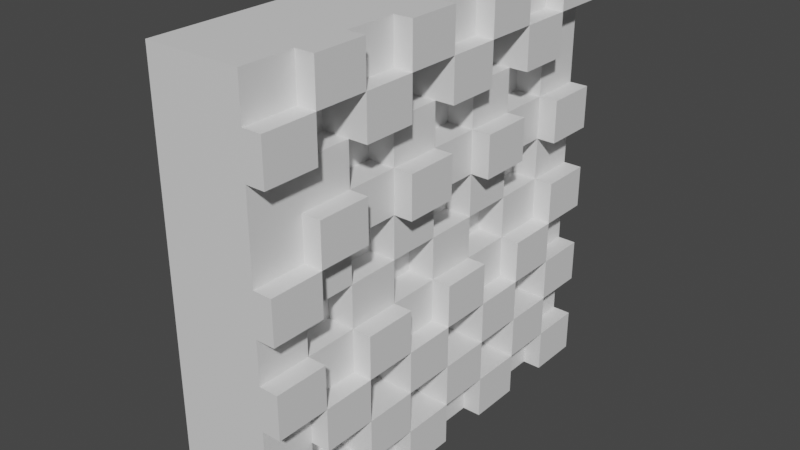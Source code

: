 # Source: untitled.blend  (saved by Blender 3.5.10; exported with 4.5.12 LTS)
import bpy
from mathutils import Matrix  # noqa: F401  (used for matrix-valued properties, if any)

bpy.ops.wm.read_factory_settings(use_empty=True)
scene = bpy.context.scene
scene.name = 'Scene'

# ---- collections
col_collection = bpy.data.collections.new('Collection'); scene.collection.children.link(col_collection)

# ---- materials (node trees are filled in below, after node groups)
mat_material = bpy.data.materials.new('Material')
mat_material.alpha_threshold = 0.0
mat_material.use_transparent_shadow = False
mat_material.roughness = 0.5
mat_material.line_color = (0.0, 0.0, 0.0, 1.0)

# ---- material node trees
mat_material.use_nodes = True; mat_material.node_tree.nodes.clear()
_N = mat_material.node_tree.nodes; _L = mat_material.node_tree.links
n0 = _N.new('ShaderNodeOutputMaterial'); n0.name = 'Material Output'; n0.location = (300, 300)
n1 = _N.new('ShaderNodeBsdfPrincipled'); n1.name = 'Principled BSDF'; n1.location = (10, 300)
n1.distribution = 'GGX'
n1.subsurface_method = 'RANDOM_WALK_SKIN'
n1.inputs[3].default_value = 1.45
n1.inputs[27].default_value = (0.0, 0.0, 0.0, 1.0)
n1.inputs[28].default_value = 1.0
_L.new(n1.outputs[0], n0.inputs[0])
n0.is_active_output = True

# ---- world
world_world = bpy.data.worlds.new('World'); scene.world = world_world
world_world.use_nodes = True; world_world.node_tree.nodes.clear()
_N = world_world.node_tree.nodes; _L = world_world.node_tree.links
n0 = _N.new('ShaderNodeOutputWorld'); n0.name = 'World Output'; n0.location = (300, 300)
n1 = _N.new('ShaderNodeBackground'); n1.name = 'Background'; n1.location = (10, 300)
n1.inputs[0].default_value = (0.05088, 0.05088, 0.05088, 1.0)
_L.new(n1.outputs[0], n0.inputs[0])
n0.is_active_output = True
world_world.color = (0.05088, 0.05088, 0.05088)
world_world.use_sun_shadow = False
world_world.sun_shadow_jitter_overblur = 0.0

# ---- meshes
me_cube = bpy.data.meshes.new('Cube')
me_cube.from_pydata([(0.2231, 1.0, 1.0), (0.2231, 1.0, -1.0), (0.2231, -1.0, 1.0), (0.2231, -1.0, -1.0), (-0.2231, 1.0, 1.0), (-0.2231, 1.0, -1.0), (-0.2231, -1.0, 1.0), (-0.2231, -1.0, -1.0), (-0.2231, 0.75, -1.0), (-0.2231, 0.5, -1.0), (-0.2231, 0.25, -1.0), (-0.2231, 0.0, -1.0), (-0.2231, -0.25, -1.0), (-0.2231, -0.5, -1.0), (-0.2231, -0.75, -1.0), (0.2231, 0.75, 1.0), (0.2231, 0.5, 1.0), (0.2231, 0.25, 1.0), (0.2231, 0.0, 1.0), (0.2231, -0.25, 1.0), (0.2231, -0.5, 1.0), (0.2231, -0.75, 1.0), (-0.2231, -0.75, 1.0), (-0.2231, -0.5, 1.0), (-0.2231, -0.25, 1.0), (-0.2231, 0.0, 1.0), (-0.2231, 0.25, 1.0), (-0.2231, 0.5, 1.0), (-0.2231, 0.75, 1.0), (0.2231, -0.75, -1.0), (0.2231, -0.5, -1.0), (0.2231, -0.25, -1.0), (0.2231, 0.0, -1.0), (0.2231, 0.25, -1.0), (0.2231, 0.5, -1.0), (0.2231, 0.75, -1.0), (0.2231, 1.0, 0.8), (0.2231, 1.0, 0.6), (0.2231, 1.0, 0.4), (0.2231, 1.0, 0.2), (0.2231, 1.0, 0.0), (0.2231, 1.0, -0.2), (0.2231, 1.0, -0.4), (0.2231, 1.0, -0.6), (0.2231, 1.0, -0.8), (-0.2231, -1.0, -0.8), (-0.2231, -1.0, -0.6), (-0.2231, -1.0, -0.4), (-0.2231, -1.0, -0.2), (-0.2231, -1.0, 0.0), (-0.2231, -1.0, 0.2), (-0.2231, -1.0, 0.4), (-0.2231, -1.0, 0.6), (-0.2231, -1.0, 0.8), (0.2231, -1.0, 0.8), (0.2231, -1.0, 0.6), (0.2231, -1.0, 0.4), (0.2231, -1.0, 0.2), (0.2231, -1.0, 0.0), (0.2231, -1.0, -0.2), (0.2231, -1.0, -0.4), (0.2231, -1.0, -0.6), (0.2231, -1.0, -0.8), (-0.2231, 1.0, 0.8), (-0.2231, 1.0, 0.6), (-0.2231, 1.0, 0.4), (-0.2231, 1.0, 0.2), (-0.2231, 1.0, 0.0), (-0.2231, 1.0, -0.2), (-0.2231, 1.0, -0.4), (-0.2231, 1.0, -0.6), (-0.2231, 1.0, -0.8), (0.2231, 0.75, 0.8), (0.2231, 0.75, 0.6), (0.2231, 0.75, 0.4), (0.2231, 0.75, 0.2), (0.2231, 0.75, 0.0), (0.2231, 0.75, -0.2), (0.2231, 0.75, -0.4), (0.2231, 0.75, -0.6), (0.2231, 0.75, -0.8), (0.2231, 0.5, 0.8), (0.2231, 0.5, 0.6), (0.2231, 0.5, 0.4), (0.2231, 0.5, 0.2), (0.2231, 0.5, 0.0), (0.2231, 0.5, -0.2), (0.2231, 0.5, -0.4), (0.2231, 0.5, -0.6), (0.2231, 0.5, -0.8), (0.2231, 0.25, 0.8), (0.2231, 0.25, 0.6), (0.2231, 0.25, 0.4), (0.2231, 0.25, 0.2), (0.2231, 0.25, 0.0), (0.2231, 0.25, -0.2), (0.2231, 0.25, -0.4), (0.2231, 0.25, -0.6), (0.2231, 0.25, -0.8), (0.2231, 0.0, 0.8), (0.2231, 0.0, 0.6), (0.2231, 0.0, 0.4), (0.2231, 0.0, 0.2), (0.2231, 0.0, 0.0), (0.2231, 0.0, -0.2), (0.2231, 0.0, -0.4), (0.2231, 0.0, -0.6), (0.2231, 0.0, -0.8), (0.2231, -0.25, 0.8), (0.2231, -0.25, 0.6), (0.2231, -0.25, 0.4), (0.2231, -0.25, 0.2), (0.2231, -0.25, 0.0), (0.2231, -0.25, -0.2), (0.2231, -0.25, -0.4), (0.2231, -0.25, -0.6), (0.2231, -0.25, -0.8), (0.2231, -0.5, 0.8), (0.2231, -0.5, 0.6), (0.2231, -0.5, 0.4), (0.2231, -0.5, 0.2), (0.2231, -0.5, 0.0), (0.2231, -0.5, -0.2), (0.2231, -0.5, -0.4), (0.2231, -0.5, -0.6), (0.2231, -0.5, -0.8), (0.2231, -0.75, 0.8), (0.2231, -0.75, 0.6), (0.2231, -0.75, 0.4), (0.2231, -0.75, 0.2), (0.2231, -0.75, 0.0), (0.2231, -0.75, -0.2), (0.2231, -0.75, -0.4), (0.2231, -0.75, -0.6), (0.2231, -0.75, -0.8), (-0.2231, -0.75, 0.8), (-0.2231, -0.75, 0.6), (-0.2231, -0.75, 0.4), (-0.2231, -0.75, 0.2), (-0.2231, -0.75, 0.0), (-0.2231, -0.75, -0.2), (-0.2231, -0.75, -0.4), (-0.2231, -0.75, -0.6), (-0.2231, -0.75, -0.8), (-0.2231, -0.5, 0.8), (-0.2231, -0.5, 0.6), (-0.2231, -0.5, 0.4), (-0.2231, -0.5, 0.2), (-0.2231, -0.5, 0.0), (-0.2231, -0.5, -0.2), (-0.2231, -0.5, -0.4), (-0.2231, -0.5, -0.6), (-0.2231, -0.5, -0.8), (-0.2231, -0.25, 0.8), (-0.2231, -0.25, 0.6), (-0.2231, -0.25, 0.4), (-0.2231, -0.25, 0.2), (-0.2231, -0.25, 0.0), (-0.2231, -0.25, -0.2), (-0.2231, -0.25, -0.4), (-0.2231, -0.25, -0.6), (-0.2231, -0.25, -0.8), (-0.2231, 0.0, 0.8), (-0.2231, 0.0, 0.6), (-0.2231, 0.0, 0.4), (-0.2231, 0.0, 0.2), (-0.2231, 0.0, 0.0), (-0.2231, 0.0, -0.2), (-0.2231, 0.0, -0.4), (-0.2231, 0.0, -0.6), (-0.2231, 0.0, -0.8), (-0.2231, 0.25, 0.8), (-0.2231, 0.25, 0.6), (-0.2231, 0.25, 0.4), (-0.2231, 0.25, 0.2), (-0.2231, 0.25, 0.0), (-0.2231, 0.25, -0.2), (-0.2231, 0.25, -0.4), (-0.2231, 0.25, -0.6), (-0.2231, 0.25, -0.8), (-0.2231, 0.5, 0.8), (-0.2231, 0.5, 0.6), (-0.2231, 0.5, 0.4), (-0.2231, 0.5, 0.2), (-0.2231, 0.5, 0.0), (-0.2231, 0.5, -0.2), (-0.2231, 0.5, -0.4), (-0.2231, 0.5, -0.6), (-0.2231, 0.5, -0.8), (-0.2231, 0.75, 0.8), (-0.2231, 0.75, 0.6), (-0.2231, 0.75, 0.4), (-0.2231, 0.75, 0.2), (-0.2231, 0.75, 0.0), (-0.2231, 0.75, -0.2), (-0.2231, 0.75, -0.4), (-0.2231, 0.75, -0.6), (-0.2231, 0.75, -0.8), (0.0951, 0.75, 0.6), (0.0951, 0.75, 0.4), (0.0951, 0.75, 0.2), (0.0951, 0.75, 0.0), (0.0951, 0.75, -0.4), (0.0951, 0.75, -0.6), (0.0951, 0.5, 0.8), (0.0951, 0.5, 0.6), (0.0951, 0.5, 0.4), (0.0951, 0.5, 0.2), (0.0951, 0.5, 0.0), (0.0951, 0.5, -0.2), (0.0951, 0.5, -0.4), (0.0951, 0.5, -0.6), (0.0951, 0.5, -0.8), (0.0951, 0.25, 0.8), (0.0951, 0.25, 0.6), (0.0951, 0.25, 0.4), (0.0951, 0.25, 0.2), (0.0951, 0.25, 0.0), (0.0951, 0.25, -0.2), (0.0951, 0.25, -0.4), (0.0951, 0.25, -0.6), (0.0951, 0.25, -0.8), (0.0951, 0.0, 0.8), (0.0951, 0.0, 0.6), (0.0951, 0.0, 0.4), (0.0951, 0.0, 0.2), (0.0951, 0.0, 0.0), (0.0951, 0.0, -0.2), (0.0951, 0.0, -0.4), (0.0951, 0.0, -0.6), (0.0951, 0.0, -0.8), (0.0951, -0.25, 0.8), (0.0951, -0.25, 0.6), (0.0951, -0.25, 0.4), (0.0951, -0.25, 0.2), (0.0951, -0.25, 0.0), (0.0951, -0.25, -0.2), (0.0951, -0.25, -0.4), (0.0951, -0.25, -0.6), (0.0951, -0.25, -0.8), (0.0951, -0.5, 0.8), (0.0951, -0.5, 0.6), (0.0951, -0.5, 0.4), (0.0951, -0.5, 0.2), (0.0951, -0.5, 0.0), (0.0951, -0.5, -0.2), (0.0951, -0.5, -0.4), (0.0951, -0.5, -0.6), (0.0951, -0.5, -0.8), (0.0951, -0.75, 0.8), (0.0951, -0.75, 0.6), (0.0951, -0.75, 0.0), (0.0951, -0.75, -0.2), (0.0951, -0.75, -0.6), (0.0951, -0.75, -0.8), (0.3113, 1.0, -0.8), (0.3113, 1.0, -1.0), (0.3113, -1.0, -0.8), (0.3113, -1.0, -1.0), (0.3113, 0.75, -1.0), (0.3113, 1.0, 1.0), (0.3113, 0.75, 1.0), (0.3113, 0.5, 1.0), (0.3113, 0.25, 1.0), (0.3113, 0.0, 1.0), (0.3113, -0.25, 1.0), (0.3113, -0.5, 1.0), (0.3113, -0.75, 1.0), (0.3113, -0.75, -1.0), (0.3113, -0.25, -1.0), (0.3113, 0.0, -1.0), (0.3113, 0.25, -1.0), (0.3113, 0.5, -1.0), (0.3113, 0.75, -0.8), (0.3113, 0.5, -0.8), (0.3113, 0.25, -0.8), (0.3113, 0.0, -0.8), (0.3113, -0.25, -0.8), (0.3113, -0.75, -0.8), (0.3113, 1.0, 0.8), (0.3113, 1.0, 0.4), (0.3113, 1.0, 0.2), (0.3113, 1.0, 0.0), (0.3113, 1.0, -0.2), (0.3113, 1.0, -0.4), (0.3113, 1.0, -0.6), (0.3113, -1.0, 0.8), (0.3113, -1.0, 0.6), (0.3113, -1.0, 0.2), (0.3113, -1.0, 0.0), (0.3113, -1.0, -0.2), (0.3113, -1.0, -0.4), (0.3113, 0.75, 0.8), (0.3113, 0.75, 0.6), (0.3113, 0.75, 0.4), (0.3113, 0.75, 0.2), (0.3113, 0.75, 0.0), (0.3113, 0.75, -0.2), (0.3113, 0.75, -0.4), (0.3113, 0.75, -0.6), (0.3113, 0.5, 0.8), (0.3113, 0.5, 0.6), (0.3113, 0.5, 0.4), (0.3113, 0.5, 0.2), (0.3113, 0.5, -0.2), (0.3113, 0.5, -0.4), (0.3113, 0.5, -0.6), (0.3113, 0.25, 0.8), (0.3113, 0.25, 0.6), (0.3113, 0.25, 0.4), (0.3113, 0.25, 0.2), (0.3113, 0.25, -0.2), (0.3113, 0.25, -0.4), (0.3113, 0.25, -0.6), (0.3113, 0.0, 0.8), (0.3113, 0.0, 0.6), (0.3113, 0.0, 0.4), (0.3113, 0.0, 0.2), (0.3113, 0.0, -0.2), (0.3113, 0.0, -0.4), (0.3113, 0.0, -0.6), (0.3113, -0.25, 0.8), (0.3113, -0.25, 0.6), (0.3113, -0.25, 0.4), (0.3113, -0.25, 0.2), (0.3113, -0.25, -0.2), (0.3113, -0.25, -0.4), (0.3113, -0.25, -0.6), (0.3113, -0.5, 0.8), (0.3113, -0.5, 0.6), (0.3113, -0.5, 0.4), (0.3113, -0.5, 0.2), (0.3113, -0.5, -0.2), (0.3113, -0.5, -0.4), (0.3113, -0.5, -0.6), (0.3113, -0.5, -0.8), (0.3113, -0.75, 0.8), (0.3113, -0.75, 0.6), (0.3113, -0.75, 0.4), (0.3113, -0.75, 0.2), (0.3113, -0.75, 0.0), (0.3113, -0.75, -0.2), (0.3113, -0.75, -0.4), (0.3113, -0.75, -0.6)], [], [(21, 22, 6, 2), (54, 2, 6, 53), (189, 28, 4, 63), (14, 29, 3, 7), (126, 21, 2, 54), (63, 4, 0, 36), (129, 57, 288, 339), (72, 15, 16, 81), (132, 131, 341, 342), (90, 17, 18, 99), (80, 79, 299, 273), (108, 19, 20, 117), (58, 130, 340, 289), (5, 1, 35, 8), (8, 35, 34, 9), (9, 34, 33, 10), (10, 33, 32, 11), (11, 32, 31, 12), (12, 31, 30, 13), (13, 30, 29, 14), (53, 6, 22, 135), (135, 22, 23, 144), (144, 23, 24, 153), (153, 24, 25, 162), (162, 25, 26, 171), (171, 26, 27, 180), (180, 27, 28, 189), (0, 4, 28, 15), (15, 28, 27, 16), (16, 27, 26, 17), (17, 26, 25, 18), (18, 25, 24, 19), (19, 24, 23, 20), (20, 23, 22, 21), (9, 188, 197, 8), (188, 187, 196, 197), (187, 186, 195, 196), (186, 185, 194, 195), (185, 184, 193, 194), (184, 183, 192, 193), (183, 182, 191, 192), (182, 181, 190, 191), (181, 180, 189, 190), (10, 179, 188, 9), (179, 178, 187, 188), (178, 177, 186, 187), (177, 176, 185, 186), (176, 175, 184, 185), (175, 174, 183, 184), (174, 173, 182, 183), (173, 172, 181, 182), (172, 171, 180, 181), (11, 170, 179, 10), (170, 169, 178, 179), (169, 168, 177, 178), (168, 167, 176, 177), (167, 166, 175, 176), (166, 165, 174, 175), (165, 164, 173, 174), (164, 163, 172, 173), (163, 162, 171, 172), (12, 161, 170, 11), (161, 160, 169, 170), (160, 159, 168, 169), (159, 158, 167, 168), (158, 157, 166, 167), (157, 156, 165, 166), (156, 155, 164, 165), (155, 154, 163, 164), (154, 153, 162, 163), (13, 152, 161, 12), (152, 151, 160, 161), (151, 150, 159, 160), (150, 149, 158, 159), (149, 148, 157, 158), (148, 147, 156, 157), (147, 146, 155, 156), (146, 145, 154, 155), (145, 144, 153, 154), (14, 143, 152, 13), (143, 142, 151, 152), (142, 141, 150, 151), (141, 140, 149, 150), (140, 139, 148, 149), (139, 138, 147, 148), (138, 137, 146, 147), (137, 136, 145, 146), (136, 135, 144, 145), (7, 45, 143, 14), (45, 46, 142, 143), (46, 47, 141, 142), (47, 48, 140, 141), (48, 49, 139, 140), (49, 50, 138, 139), (50, 51, 137, 138), (51, 52, 136, 137), (52, 53, 135, 136), (30, 125, 134, 29), (95, 86, 209, 218), (101, 110, 323, 316), (123, 122, 131, 132), (115, 116, 239, 238), (121, 120, 129, 130), (78, 79, 299, 298), (119, 118, 127, 128), (89, 88, 211, 212), (31, 116, 125, 30), (131, 59, 290, 341), (115, 114, 237, 238), (130, 129, 339, 340), (113, 112, 121, 122), (114, 123, 246, 237), (111, 110, 119, 120), (88, 97, 220, 211), (111, 102, 317, 324), (78, 77, 297, 298), (87, 88, 211, 210), (60, 132, 342, 291), (105, 104, 113, 114), (124, 115, 238, 247), (103, 102, 111, 112), (128, 129, 339, 338), (101, 100, 109, 110), (98, 89, 212, 221), (33, 98, 107, 32), (76, 77, 297, 296), (112, 113, 236, 235), (134, 62, 257, 278), (95, 94, 103, 104), (86, 85, 208, 209), (93, 92, 101, 102), (112, 111, 234, 235), (127, 126, 336, 337), (105, 114, 326, 319), (117, 126, 249, 240), (74, 75, 295, 294), (87, 86, 95, 96), (91, 100, 223, 214), (85, 84, 93, 94), (62, 3, 258, 257), (83, 82, 91, 92), (84, 85, 208, 207), (35, 80, 89, 34), (21, 126, 336, 267), (127, 118, 241, 250), (115, 106, 320, 327), (77, 76, 85, 86), (101, 92, 215, 224), (75, 74, 83, 84), (110, 109, 232, 233), (124, 125, 335, 334), (107, 116, 277, 276), (44, 43, 79, 80), (73, 72, 292, 293), (42, 41, 77, 78), (1, 44, 255, 256), (40, 39, 75, 76), (124, 123, 333, 334), (38, 37, 73, 74), (37, 36, 72, 73), (5, 71, 44, 1), (71, 70, 43, 44), (70, 69, 42, 43), (69, 68, 41, 42), (68, 67, 40, 41), (67, 66, 39, 40), (66, 65, 38, 39), (65, 64, 37, 38), (64, 63, 36, 37), (108, 117, 328, 321), (134, 133, 61, 62), (133, 132, 60, 61), (15, 72, 292, 261), (131, 130, 58, 59), (122, 123, 333, 332), (129, 128, 56, 57), (128, 127, 55, 56), (118, 109, 322, 329), (8, 197, 71, 5), (197, 196, 70, 71), (196, 195, 69, 70), (195, 194, 68, 69), (194, 193, 67, 68), (193, 192, 66, 67), (192, 191, 65, 66), (191, 190, 64, 65), (190, 189, 63, 64), (3, 62, 45, 7), (62, 61, 46, 45), (61, 60, 47, 46), (60, 59, 48, 47), (59, 58, 49, 48), (58, 57, 50, 49), (57, 56, 51, 50), (56, 55, 52, 51), (55, 54, 53, 52), (248, 247, 253, 254), (245, 244, 251, 252), (241, 240, 249, 250), (238, 237, 246, 247), (235, 234, 243, 244), (233, 232, 241, 242), (230, 229, 238, 239), (227, 226, 235, 236), (223, 222, 231, 232), (220, 219, 228, 229), (217, 216, 225, 226), (215, 214, 223, 224), (212, 211, 220, 221), (209, 208, 217, 218), (205, 204, 213, 214), (203, 202, 210, 211), (201, 200, 207, 208), (199, 198, 205, 206), (121, 112, 235, 244), (90, 91, 214, 213), (85, 94, 217, 208), (111, 120, 243, 234), (118, 117, 240, 241), (92, 91, 214, 215), (119, 110, 233, 242), (118, 119, 242, 241), (109, 118, 241, 232), (94, 93, 216, 217), (91, 82, 205, 214), (120, 121, 244, 243), (94, 95, 218, 217), (81, 90, 213, 204), (116, 107, 230, 239), (122, 121, 244, 245), (106, 115, 238, 229), (97, 96, 219, 220), (88, 79, 203, 211), (123, 124, 247, 246), (97, 98, 221, 220), (78, 87, 210, 202), (113, 104, 227, 236), (125, 124, 247, 248), (103, 112, 235, 226), (100, 99, 222, 223), (74, 73, 198, 199), (85, 76, 201, 208), (126, 127, 250, 249), (100, 101, 224, 223), (75, 84, 207, 200), (76, 75, 200, 201), (83, 74, 199, 206), (109, 100, 223, 232), (102, 103, 226, 225), (73, 82, 205, 198), (99, 108, 231, 222), (134, 125, 248, 254), (104, 103, 226, 227), (130, 131, 252, 251), (124, 133, 253, 247), (79, 78, 202, 203), (106, 97, 220, 229), (105, 106, 229, 228), (96, 105, 228, 219), (131, 122, 245, 252), (107, 106, 229, 230), (121, 130, 251, 244), (133, 134, 254, 253), (82, 81, 204, 205), (103, 94, 217, 226), (108, 109, 232, 231), (82, 83, 206, 205), (93, 102, 225, 216), (279, 260, 261, 292), (300, 262, 263, 307), (314, 264, 265, 321), (328, 266, 267, 336), (334, 333, 342, 343), (331, 330, 338, 339), (277, 327, 334, 335), (326, 325, 332, 333), (322, 321, 328, 329), (270, 276, 277, 269), (320, 319, 326, 327), (317, 316, 323, 324), (275, 313, 320, 276), (312, 311, 318, 319), (308, 307, 314, 315), (272, 274, 275, 271), (306, 305, 312, 313), (303, 302, 309, 310), (273, 299, 306, 274), (298, 297, 304, 305), (293, 292, 300, 301), (256, 255, 273, 259), (285, 284, 298, 299), (283, 282, 296, 297), (281, 280, 294, 295), (268, 278, 257, 258), (342, 341, 290, 291), (340, 339, 288, 289), (337, 336, 286, 287), (81, 16, 262, 300), (108, 99, 314, 321), (132, 133, 343, 342), (35, 1, 256, 259), (81, 82, 301, 300), (107, 98, 275, 276), (55, 127, 337, 287), (97, 106, 320, 313), (126, 54, 286, 336), (84, 83, 302, 303), (105, 96, 312, 319), (95, 104, 318, 311), (86, 87, 305, 304), (36, 0, 260, 279), (88, 87, 305, 306), (88, 89, 274, 306), (100, 91, 308, 315), (0, 15, 261, 260), (17, 90, 307, 263), (39, 38, 280, 281), (90, 99, 314, 307), (91, 90, 307, 308), (89, 98, 275, 274), (16, 17, 263, 262), (41, 40, 282, 283), (97, 88, 306, 313), (92, 93, 310, 309), (87, 96, 312, 305), (18, 19, 265, 264), (43, 42, 284, 285), (20, 21, 267, 266), (96, 95, 311, 312), (93, 84, 303, 310), (96, 97, 313, 312), (83, 92, 309, 302), (98, 97, 313, 275), (99, 18, 264, 314), (90, 81, 300, 307), (99, 100, 315, 314), (89, 80, 273, 274), (79, 88, 306, 299), (102, 101, 316, 317), (87, 78, 298, 305), (77, 86, 304, 297), (3, 29, 268, 258), (104, 105, 319, 318), (106, 105, 319, 320), (54, 55, 287, 286), (31, 32, 270, 269), (106, 107, 276, 320), (82, 73, 293, 301), (133, 124, 334, 343), (19, 108, 321, 265), (72, 81, 300, 292), (33, 34, 272, 271), (123, 132, 342, 333), (109, 108, 321, 322), (44, 80, 273, 255), (57, 58, 289, 288), (79, 43, 285, 299), (80, 35, 259, 273), (110, 111, 324, 323), (42, 78, 298, 284), (59, 60, 291, 290), (34, 89, 274, 272), (129, 120, 331, 339), (77, 41, 283, 297), (98, 33, 271, 275), (119, 128, 338, 330), (40, 76, 296, 282), (32, 107, 276, 270), (114, 113, 325, 326), (75, 39, 281, 295), (116, 31, 269, 277), (126, 117, 328, 336), (114, 115, 327, 326), (38, 74, 294, 280), (125, 116, 277, 335), (116, 115, 327, 277), (29, 134, 278, 268), (115, 124, 334, 327), (117, 20, 266, 328), (72, 36, 279, 292), (123, 114, 326, 333), (117, 118, 329, 328), (113, 122, 332, 325), (120, 119, 330, 331)])
_uv = me_cube.uv_layers.new(name='UVMap')
_uv.uv.foreach_set('vector', [0.625, 0.7188, 0.875, 0.7188, 0.875, 0.75, 0.625, 0.75, 0.6, 0.75, 0.625, 0.75, 0.625, 1.0, 0.6, 1.0, 0.6, 0.2187, 0.625, 0.2188, 0.625, 0.25, 0.6, 0.25, 0.125, 0.7188, 0.375, 0.7188, 0.375, 0.75, 0.125, 0.75, 0.6, 0.7187, 0.625, 0.7188, 0.625, 0.75, 0.6, 0.75, 0.6, 0.25, 0.625, 0.25, 0.625, 0.5, 0.6, 0.5, 0.525, 0.7188, 0.525, 0.75, 0.525, 0.75, 0.525, 0.7188, 0.6, 0.5312, 0.625, 0.5312, 0.625, 0.5625, 0.6, 0.5625, 0.45, 0.7188, 0.475, 0.7188, 0.475, 0.7188, 0.45, 0.7188, 0.6, 0.5938, 0.625, 0.5938, 0.625, 0.625, 0.6, 0.625, 0.4, 0.5312, 0.425, 0.5312, 0.425, 0.5312, 0.4, 0.5312, 0.6, 0.6562, 0.625, 0.6562, 0.625, 0.6875, 0.6, 0.6875, 0.5, 0.75, 0.5, 0.7188, 0.5, 0.7188, 0.5, 0.75, 0.125, 0.5, 0.375, 0.5, 0.375, 0.5312, 0.125, 0.5312, 0.125, 0.5312, 0.375, 0.5312, 0.375, 0.5625, 0.125, 0.5625, 0.125, 0.5625, 0.375, 0.5625, 0.375, 0.5938, 0.125, 0.5938, 0.125, 0.5938, 0.375, 0.5938, 0.375, 0.625, 0.125, 0.625, 0.125, 0.625, 0.375, 0.625, 0.375, 0.6562, 0.125, 0.6562, 0.125, 0.6562, 0.375, 0.6562, 0.375, 0.6875, 0.125, 0.6875, 0.125, 0.6875, 0.375, 0.6875, 0.375, 0.7188, 0.125, 0.7188, 0.6, 0.0, 0.625, 0.0, 0.625, 0.03125, 0.6, 0.03125, 0.6, 0.03125, 0.625, 0.03125, 0.625, 0.0625, 0.6, 0.0625, 0.6, 0.0625, 0.625, 0.0625, 0.625, 0.09375, 0.6, 0.09375, 0.6, 0.09375, 0.625, 0.09375, 0.625, 0.125, 0.6, 0.125, 0.6, 0.125, 0.625, 0.125, 0.625, 0.1562, 0.6, 0.1562, 0.6, 0.1562, 0.625, 0.1562, 0.625, 0.1875, 0.6, 0.1875, 0.6, 0.1875, 0.625, 0.1875, 0.625, 0.2188, 0.6, 0.2187, 0.625, 0.5, 0.875, 0.5, 0.875, 0.5312, 0.625, 0.5312, 0.625, 0.5312, 0.875, 0.5312, 0.875, 0.5625, 0.625, 0.5625, 0.625, 0.5625, 0.875, 0.5625, 0.875, 0.5938, 0.625, 0.5938, 0.625, 0.5938, 0.875, 0.5938, 0.875, 0.625, 0.625, 0.625, 0.625, 0.625, 0.875, 0.625, 0.875, 0.6562, 0.625, 0.6562, 0.625, 0.6562, 0.875, 0.6562, 0.875, 0.6875, 0.625, 0.6875, 0.625, 0.6875, 0.875, 0.6875, 0.875, 0.7188, 0.625, 0.7188, 0.375, 0.1875, 0.4, 0.1875, 0.4, 0.2188, 0.375, 0.2188, 0.4, 0.1875, 0.425, 0.1875, 0.425, 0.2188, 0.4, 0.2188, 0.425, 0.1875, 0.45, 0.1875, 0.45, 0.2188, 0.425, 0.2188, 0.45, 0.1875, 0.475, 0.1875, 0.475, 0.2188, 0.45, 0.2188, 0.475, 0.1875, 0.5, 0.1875, 0.5, 0.2188, 0.475, 0.2188, 0.5, 0.1875, 0.525, 0.1875, 0.525, 0.2187, 0.5, 0.2188, 0.525, 0.1875, 0.55, 0.1875, 0.55, 0.2187, 0.525, 0.2187, 0.55, 0.1875, 0.575, 0.1875, 0.575, 0.2187, 0.55, 0.2187, 0.575, 0.1875, 0.6, 0.1875, 0.6, 0.2187, 0.575, 0.2187, 0.375, 0.1562, 0.4, 0.1562, 0.4, 0.1875, 0.375, 0.1875, 0.4, 0.1562, 0.425, 0.1562, 0.425, 0.1875, 0.4, 0.1875, 0.425, 0.1562, 0.45, 0.1562, 0.45, 0.1875, 0.425, 0.1875, 0.45, 0.1562, 0.475, 0.1562, 0.475, 0.1875, 0.45, 0.1875, 0.475, 0.1562, 0.5, 0.1562, 0.5, 0.1875, 0.475, 0.1875, 0.5, 0.1562, 0.525, 0.1562, 0.525, 0.1875, 0.5, 0.1875, 0.525, 0.1562, 0.55, 0.1562, 0.55, 0.1875, 0.525, 0.1875, 0.55, 0.1562, 0.575, 0.1562, 0.575, 0.1875, 0.55, 0.1875, 0.575, 0.1562, 0.6, 0.1562, 0.6, 0.1875, 0.575, 0.1875, 0.375, 0.125, 0.4, 0.125, 0.4, 0.1562, 0.375, 0.1562, 0.4, 0.125, 0.425, 0.125, 0.425, 0.1562, 0.4, 0.1562, 0.425, 0.125, 0.45, 0.125, 0.45, 0.1562, 0.425, 0.1562, 0.45, 0.125, 0.475, 0.125, 0.475, 0.1562, 0.45, 0.1562, 0.475, 0.125, 0.5, 0.125, 0.5, 0.1562, 0.475, 0.1562, 0.5, 0.125, 0.525, 0.125, 0.525, 0.1562, 0.5, 0.1562, 0.525, 0.125, 0.55, 0.125, 0.55, 0.1562, 0.525, 0.1562, 0.55, 0.125, 0.575, 0.125, 0.575, 0.1562, 0.55, 0.1562, 0.575, 0.125, 0.6, 0.125, 0.6, 0.1562, 0.575, 0.1562, 0.375, 0.09375, 0.4, 0.09375, 0.4, 0.125, 0.375, 0.125, 0.4, 0.09375, 0.425, 0.09375, 0.425, 0.125, 0.4, 0.125, 0.425, 0.09375, 0.45, 0.09375, 0.45, 0.125, 0.425, 0.125, 0.45, 0.09375, 0.475, 0.09375, 0.475, 0.125, 0.45, 0.125, 0.475, 0.09375, 0.5, 0.09375, 0.5, 0.125, 0.475, 0.125, 0.5, 0.09375, 0.525, 0.09375, 0.525, 0.125, 0.5, 0.125, 0.525, 0.09375, 0.55, 0.09375, 0.55, 0.125, 0.525, 0.125, 0.55, 0.09375, 0.575, 0.09375, 0.575, 0.125, 0.55, 0.125, 0.575, 0.09375, 0.6, 0.09375, 0.6, 0.125, 0.575, 0.125, 0.375, 0.0625, 0.4, 0.0625, 0.4, 0.09375, 0.375, 0.09375, 0.4, 0.0625, 0.425, 0.0625, 0.425, 0.09375, 0.4, 0.09375, 0.425, 0.0625, 0.45, 0.0625, 0.45, 0.09375, 0.425, 0.09375, 0.45, 0.0625, 0.475, 0.0625, 0.475, 0.09375, 0.45, 0.09375, 0.475, 0.0625, 0.5, 0.0625, 0.5, 0.09375, 0.475, 0.09375, 0.5, 0.0625, 0.525, 0.0625, 0.525, 0.09375, 0.5, 0.09375, 0.525, 0.0625, 0.55, 0.0625, 0.55, 0.09375, 0.525, 0.09375, 0.55, 0.0625, 0.575, 0.0625, 0.575, 0.09375, 0.55, 0.09375, 0.575, 0.0625, 0.6, 0.0625, 0.6, 0.09375, 0.575, 0.09375, 0.375, 0.03125, 0.4, 0.03125, 0.4, 0.0625, 0.375, 0.0625, 0.4, 0.03125, 0.425, 0.03125, 0.425, 0.0625, 0.4, 0.0625, 0.425, 0.03125, 0.45, 0.03125, 0.45, 0.0625, 0.425, 0.0625, 0.45, 0.03125, 0.475, 0.03125, 0.475, 0.0625, 0.45, 0.0625, 0.475, 0.03125, 0.5, 0.03125, 0.5, 0.0625, 0.475, 0.0625, 0.5, 0.03125, 0.525, 0.03125, 0.525, 0.0625, 0.5, 0.0625, 0.525, 0.03125, 0.55, 0.03125, 0.55, 0.0625, 0.525, 0.0625, 0.55, 0.03125, 0.575, 0.03125, 0.575, 0.0625, 0.55, 0.0625, 0.575, 0.03125, 0.6, 0.03125, 0.6, 0.0625, 0.575, 0.0625, 0.375, 0.0, 0.4, 0.0, 0.4, 0.03125, 0.375, 0.03125, 0.4, 0.0, 0.425, 0.0, 0.425, 0.03125, 0.4, 0.03125, 0.425, 0.0, 0.45, 0.0, 0.45, 0.03125, 0.425, 0.03125, 0.45, 0.0, 0.475, 0.0, 0.475, 0.03125, 0.45, 0.03125, 0.475, 0.0, 0.5, 0.0, 0.5, 0.03125, 0.475, 0.03125, 0.5, 0.0, 0.525, 0.0, 0.525, 0.03125, 0.5, 0.03125, 0.525, 0.0, 0.55, 0.0, 0.55, 0.03125, 0.525, 0.03125, 0.55, 0.0, 0.575, 0.0, 0.575, 0.03125, 0.55, 0.03125, 0.575, 0.0, 0.6, 0.0, 0.6, 0.03125, 0.575, 0.03125, 0.375, 0.6875, 0.4, 0.6875, 0.4, 0.7188, 0.375, 0.7188, 0.475, 0.5938, 0.475, 0.5625, 0.475, 0.5625, 0.475, 0.5938, 0.55, 0.625, 0.55, 0.6562, 0.55, 0.6562, 0.55, 0.625, 0.45, 0.6875, 0.475, 0.6875, 0.475, 0.7188, 0.45, 0.7188, 0.425, 0.6562, 0.4, 0.6562, 0.4, 0.6562, 0.425, 0.6562, 0.5, 0.6875, 0.525, 0.6875, 0.525, 0.7188, 0.5, 0.7188, 0.45, 0.5312, 0.425, 0.5312, 0.425, 0.5312, 0.45, 0.5312, 0.55, 0.6875, 0.575, 0.6875, 0.575, 0.7187, 0.55, 0.7187, 0.4, 0.5625, 0.425, 0.5625, 0.425, 0.5625, 0.4, 0.5625, 0.375, 0.6562, 0.4, 0.6562, 0.4, 0.6875, 0.375, 0.6875, 0.475, 0.7188, 0.475, 0.75, 0.475, 0.75, 0.475, 0.7188, 0.425, 0.6562, 0.45, 0.6563, 0.45, 0.6563, 0.425, 0.6562, 0.5, 0.7188, 0.525, 0.7188, 0.525, 0.7188, 0.5, 0.7188, 0.475, 0.6563, 0.5, 0.6562, 0.5, 0.6875, 0.475, 0.6875, 0.45, 0.6563, 0.45, 0.6875, 0.45, 0.6875, 0.45, 0.6563, 0.525, 0.6562, 0.55, 0.6562, 0.55, 0.6875, 0.525, 0.6875, 0.425, 0.5625, 0.425, 0.5938, 0.425, 0.5938, 0.425, 0.5625, 0.525, 0.6562, 0.525, 0.625, 0.525, 0.625, 0.525, 0.6562, 0.45, 0.5312, 0.475, 0.5312, 0.475, 0.5312, 0.45, 0.5312, 0.45, 0.5625, 0.425, 0.5625, 0.425, 0.5625, 0.45, 0.5625, 0.45, 0.75, 0.45, 0.7188, 0.45, 0.7188, 0.45, 0.75, 0.45, 0.625, 0.475, 0.625, 0.475, 0.6563, 0.45, 0.6563, 0.425, 0.6875, 0.425, 0.6562, 0.425, 0.6562, 0.425, 0.6875, 0.5, 0.625, 0.525, 0.625, 0.525, 0.6562, 0.5, 0.6562, 0.55, 0.7187, 0.525, 0.7188, 0.525, 0.7188, 0.55, 0.7187, 0.55, 0.625, 0.575, 0.625, 0.575, 0.6562, 0.55, 0.6562, 0.4, 0.5938, 0.4, 0.5625, 0.4, 0.5625, 0.4, 0.5938, 0.375, 0.5938, 0.4, 0.5938, 0.4, 0.625, 0.375, 0.625, 0.5, 0.5312, 0.475, 0.5312, 0.475, 0.5312, 0.5, 0.5312, 0.5, 0.6562, 0.475, 0.6563, 0.475, 0.6563, 0.5, 0.6562, 0.4, 0.7188, 0.4, 0.75, 0.4, 0.75, 0.4, 0.7188, 0.475, 0.5938, 0.5, 0.5938, 0.5, 0.625, 0.475, 0.625, 0.475, 0.5625, 0.5, 0.5625, 0.5, 0.5625, 0.475, 0.5625, 0.525, 0.5938, 0.55, 0.5938, 0.55, 0.625, 0.525, 0.625, 0.5, 0.6562, 0.525, 0.6562, 0.525, 0.6562, 0.5, 0.6562, 0.575, 0.7187, 0.6, 0.7187, 0.6, 0.7187, 0.575, 0.7187, 0.45, 0.625, 0.45, 0.6563, 0.45, 0.6563, 0.45, 0.625, 0.6, 0.6875, 0.6, 0.7187, 0.6, 0.7187, 0.6, 0.6875, 0.55, 0.5312, 0.525, 0.5312, 0.525, 0.5312, 0.55, 0.5312, 0.45, 0.5625, 0.475, 0.5625, 0.475, 0.5938, 0.45, 0.5938, 0.575, 0.5938, 0.575, 0.625, 0.575, 0.625, 0.575, 0.5938, 0.5, 0.5625, 0.525, 0.5625, 0.525, 0.5938, 0.5, 0.5938, 0.4, 0.75, 0.375, 0.75, 0.375, 0.75, 0.4, 0.75, 0.55, 0.5625, 0.575, 0.5625, 0.575, 0.5938, 0.55, 0.5938, 0.525, 0.5625, 0.5, 0.5625, 0.5, 0.5625, 0.525, 0.5625, 0.375, 0.5312, 0.4, 0.5312, 0.4, 0.5625, 0.375, 0.5625, 0.625, 0.7188, 0.6, 0.7187, 0.6, 0.7187, 0.625, 0.7188, 0.575, 0.7187, 0.575, 0.6875, 0.575, 0.6875, 0.575, 0.7187, 0.425, 0.6562, 0.425, 0.625, 0.425, 0.625, 0.425, 0.6562, 0.475, 0.5312, 0.5, 0.5312, 0.5, 0.5625, 0.475, 0.5625, 0.55, 0.625, 0.55, 0.5938, 0.55, 0.5938, 0.55, 0.625, 0.525, 0.5312, 0.55, 0.5312, 0.55, 0.5625, 0.525, 0.5625, 0.55, 0.6562, 0.575, 0.6562, 0.575, 0.6562, 0.55, 0.6562, 0.425, 0.6875, 0.4, 0.6875, 0.4, 0.6875, 0.425, 0.6875, 0.4, 0.625, 0.4, 0.6562, 0.4, 0.6562, 0.4, 0.625, 0.4, 0.5, 0.425, 0.5, 0.425, 0.5312, 0.4, 0.5312, 0.575, 0.5312, 0.6, 0.5312, 0.6, 0.5312, 0.575, 0.5312, 0.45, 0.5, 0.475, 0.5, 0.475, 0.5312, 0.45, 0.5312, 0.375, 0.5, 0.4, 0.5, 0.4, 0.5, 0.375, 0.5, 0.5, 0.5, 0.525, 0.5, 0.525, 0.5312, 0.5, 0.5312, 0.425, 0.6875, 0.45, 0.6875, 0.45, 0.6875, 0.425, 0.6875, 0.55, 0.5, 0.575, 0.5, 0.575, 0.5312, 0.55, 0.5312, 0.575, 0.5, 0.6, 0.5, 0.6, 0.5312, 0.575, 0.5312, 0.375, 0.25, 0.4, 0.25, 0.4, 0.5, 0.375, 0.5, 0.4, 0.25, 0.425, 0.25, 0.425, 0.5, 0.4, 0.5, 0.425, 0.25, 0.45, 0.25, 0.45, 0.5, 0.425, 0.5, 0.45, 0.25, 0.475, 0.25, 0.475, 0.5, 0.45, 0.5, 0.475, 0.25, 0.5, 0.25, 0.5, 0.5, 0.475, 0.5, 0.5, 0.25, 0.525, 0.25, 0.525, 0.5, 0.5, 0.5, 0.525, 0.25, 0.55, 0.25, 0.55, 0.5, 0.525, 0.5, 0.55, 0.25, 0.575, 0.25, 0.575, 0.5, 0.55, 0.5, 0.575, 0.25, 0.6, 0.25, 0.6, 0.5, 0.575, 0.5, 0.6, 0.6562, 0.6, 0.6875, 0.6, 0.6875, 0.6, 0.6562, 0.4, 0.7188, 0.425, 0.7188, 0.425, 0.75, 0.4, 0.75, 0.425, 0.7188, 0.45, 0.7188, 0.45, 0.75, 0.425, 0.75, 0.625, 0.5312, 0.6, 0.5312, 0.6, 0.5312, 0.625, 0.5312, 0.475, 0.7188, 0.5, 0.7188, 0.5, 0.75, 0.475, 0.75, 0.475, 0.6875, 0.45, 0.6875, 0.45, 0.6875, 0.475, 0.6875, 0.525, 0.7188, 0.55, 0.7187, 0.55, 0.75, 0.525, 0.75, 0.55, 0.7187, 0.575, 0.7187, 0.575, 0.75, 0.55, 0.75, 0.575, 0.6875, 0.575, 0.6562, 0.575, 0.6562, 0.575, 0.6875, 0.375, 0.2188, 0.4, 0.2188, 0.4, 0.25, 0.375, 0.25, 0.4, 0.2188, 0.425, 0.2188, 0.425, 0.25, 0.4, 0.25, 0.425, 0.2188, 0.45, 0.2188, 0.45, 0.25, 0.425, 0.25, 0.45, 0.2188, 0.475, 0.2188, 0.475, 0.25, 0.45, 0.25, 0.475, 0.2188, 0.5, 0.2188, 0.5, 0.25, 0.475, 0.25, 0.5, 0.2188, 0.525, 0.2187, 0.525, 0.25, 0.5, 0.25, 0.525, 0.2187, 0.55, 0.2187, 0.55, 0.25, 0.525, 0.25, 0.55, 0.2187, 0.575, 0.2187, 0.575, 0.25, 0.55, 0.25, 0.575, 0.2187, 0.6, 0.2187, 0.6, 0.25, 0.575, 0.25, 0.375, 0.75, 0.4, 0.75, 0.4, 1.0, 0.375, 1.0, 0.4, 0.75, 0.425, 0.75, 0.425, 1.0, 0.4, 1.0, 0.425, 0.75, 0.45, 0.75, 0.45, 1.0, 0.425, 1.0, 0.45, 0.75, 0.475, 0.75, 0.475, 1.0, 0.45, 1.0, 0.475, 0.75, 0.5, 0.75, 0.5, 1.0, 0.475, 1.0, 0.5, 0.75, 0.525, 0.75, 0.525, 1.0, 0.5, 1.0, 0.525, 0.75, 0.55, 0.75, 0.55, 1.0, 0.525, 1.0, 0.55, 0.75, 0.575, 0.75, 0.575, 1.0, 0.55, 1.0, 0.575, 0.75, 0.6, 0.75, 0.6, 1.0, 0.575, 1.0, 0.4, 0.6875, 0.425, 0.6875, 0.425, 0.7188, 0.4, 0.7188, 0.475, 0.6875, 0.5, 0.6875, 0.5, 0.7188, 0.475, 0.7188, 0.575, 0.6875, 0.6, 0.6875, 0.6, 0.7187, 0.575, 0.7187, 0.425, 0.6562, 0.45, 0.6563, 0.45, 0.6875, 0.425, 0.6875, 0.5, 0.6562, 0.525, 0.6562, 0.525, 0.6875, 0.5, 0.6875, 0.55, 0.6562, 0.575, 0.6562, 0.575, 0.6875, 0.55, 0.6875, 0.4, 0.625, 0.425, 0.625, 0.425, 0.6562, 0.4, 0.6562, 0.475, 0.625, 0.5, 0.625, 0.5, 0.6562, 0.475, 0.6563, 0.575, 0.625, 0.6, 0.625, 0.6, 0.6562, 0.575, 0.6562, 0.425, 0.5938, 0.45, 0.5938, 0.45, 0.625, 0.425, 0.625, 0.5, 0.5938, 0.525, 0.5938, 0.525, 0.625, 0.5, 0.625, 0.55, 0.5938, 0.575, 0.5938, 0.575, 0.625, 0.55, 0.625, 0.4, 0.5625, 0.425, 0.5625, 0.425, 0.5938, 0.4, 0.5938, 0.475, 0.5625, 0.5, 0.5625, 0.5, 0.5938, 0.475, 0.5938, 0.575, 0.5625, 0.6, 0.5625, 0.6, 0.5938, 0.575, 0.5938, 0.425, 0.5312, 0.45, 0.5312, 0.45, 0.5625, 0.425, 0.5625, 0.5, 0.5312, 0.525, 0.5312, 0.525, 0.5625, 0.5, 0.5625, 0.55, 0.5312, 0.575, 0.5312, 0.575, 0.5625, 0.55, 0.5625, 0.5, 0.6875, 0.5, 0.6562, 0.5, 0.6562, 0.5, 0.6875, 0.6, 0.5938, 0.575, 0.5938, 0.575, 0.5938, 0.6, 0.5938, 0.5, 0.5625, 0.5, 0.5938, 0.5, 0.5938, 0.5, 0.5625, 0.525, 0.6562, 0.525, 0.6875, 0.525, 0.6875, 0.525, 0.6562, 0.575, 0.6875, 0.6, 0.6875, 0.6, 0.6875, 0.575, 0.6875, 0.55, 0.5938, 0.575, 0.5938, 0.575, 0.5938, 0.55, 0.5938, 0.55, 0.6875, 0.55, 0.6562, 0.55, 0.6562, 0.55, 0.6875, 0.575, 0.6875, 0.55, 0.6875, 0.55, 0.6875, 0.575, 0.6875, 0.575, 0.6562, 0.575, 0.6875, 0.575, 0.6875, 0.575, 0.6562, 0.5, 0.5938, 0.525, 0.5938, 0.525, 0.5938, 0.5, 0.5938, 0.575, 0.5938, 0.575, 0.5625, 0.575, 0.5625, 0.575, 0.5938, 0.525, 0.6875, 0.5, 0.6875, 0.5, 0.6875, 0.525, 0.6875, 0.5, 0.5938, 0.475, 0.5938, 0.475, 0.5938, 0.5, 0.5938, 0.6, 0.5625, 0.6, 0.5938, 0.6, 0.5938, 0.6, 0.5625, 0.4, 0.6562, 0.4, 0.625, 0.4, 0.625, 0.4, 0.6562, 0.475, 0.6875, 0.5, 0.6875, 0.5, 0.6875, 0.475, 0.6875, 0.425, 0.625, 0.425, 0.6562, 0.425, 0.6562, 0.425, 0.625, 0.425, 0.5938, 0.45, 0.5938, 0.45, 0.5938, 0.425, 0.5938, 0.425, 0.5625, 0.425, 0.5312, 0.425, 0.5312, 0.425, 0.5625, 0.45, 0.6875, 0.425, 0.6875, 0.425, 0.6875, 0.45, 0.6875, 0.425, 0.5938, 0.4, 0.5938, 0.4, 0.5938, 0.425, 0.5938, 0.45, 0.5312, 0.45, 0.5625, 0.45, 0.5625, 0.45, 0.5312, 0.475, 0.6563, 0.475, 0.625, 0.475, 0.625, 0.475, 0.6563, 0.4, 0.6875, 0.425, 0.6875, 0.425, 0.6875, 0.4, 0.6875, 0.5, 0.625, 0.5, 0.6562, 0.5, 0.6562, 0.5, 0.625, 0.575, 0.625, 0.6, 0.625, 0.6, 0.625, 0.575, 0.625, 0.55, 0.5312, 0.575, 0.5312, 0.575, 0.5312, 0.55, 0.5312, 0.5, 0.5625, 0.5, 0.5312, 0.5, 0.5312, 0.5, 0.5625, 0.6, 0.7187, 0.575, 0.7187, 0.575, 0.7187, 0.6, 0.7187, 0.575, 0.625, 0.55, 0.625, 0.55, 0.625, 0.575, 0.625, 0.525, 0.5312, 0.525, 0.5625, 0.525, 0.5625, 0.525, 0.5312, 0.5, 0.5312, 0.525, 0.5312, 0.525, 0.5312, 0.5, 0.5312, 0.55, 0.5625, 0.55, 0.5312, 0.55, 0.5312, 0.55, 0.5625, 0.575, 0.6562, 0.575, 0.625, 0.575, 0.625, 0.575, 0.6562, 0.525, 0.625, 0.5, 0.625, 0.5, 0.625, 0.525, 0.625, 0.575, 0.5312, 0.575, 0.5625, 0.575, 0.5625, 0.575, 0.5312, 0.6, 0.625, 0.6, 0.6562, 0.6, 0.6562, 0.6, 0.625, 0.4, 0.7188, 0.4, 0.6875, 0.4, 0.6875, 0.4, 0.7188, 0.475, 0.625, 0.5, 0.625, 0.5, 0.625, 0.475, 0.625, 0.5, 0.7188, 0.475, 0.7188, 0.475, 0.7188, 0.5, 0.7188, 0.425, 0.6875, 0.425, 0.7188, 0.425, 0.7188, 0.425, 0.6875, 0.425, 0.5312, 0.45, 0.5312, 0.45, 0.5312, 0.425, 0.5312, 0.425, 0.625, 0.425, 0.5938, 0.425, 0.5938, 0.425, 0.625, 0.45, 0.625, 0.425, 0.625, 0.425, 0.625, 0.45, 0.625, 0.45, 0.5938, 0.45, 0.625, 0.45, 0.625, 0.45, 0.5938, 0.475, 0.7188, 0.475, 0.6875, 0.475, 0.6875, 0.475, 0.7188, 0.4, 0.625, 0.425, 0.625, 0.425, 0.625, 0.4, 0.625, 0.5, 0.6875, 0.5, 0.7188, 0.5, 0.7188, 0.5, 0.6875, 0.425, 0.7188, 0.4, 0.7188, 0.4, 0.7188, 0.425, 0.7188, 0.575, 0.5625, 0.6, 0.5625, 0.6, 0.5625, 0.575, 0.5625, 0.5, 0.625, 0.5, 0.5938, 0.5, 0.5938, 0.5, 0.625, 0.6, 0.6562, 0.575, 0.6562, 0.575, 0.6562, 0.6, 0.6562, 0.575, 0.5625, 0.55, 0.5625, 0.55, 0.5625, 0.575, 0.5625, 0.525, 0.5938, 0.525, 0.625, 0.525, 0.625, 0.525, 0.5938, 0.6, 0.5, 0.625, 0.5, 0.625, 0.5312, 0.6, 0.5312, 0.6, 0.5625, 0.625, 0.5625, 0.625, 0.5938, 0.6, 0.5938, 0.6, 0.625, 0.625, 0.625, 0.625, 0.6562, 0.6, 0.6562, 0.6, 0.6875, 0.625, 0.6875, 0.625, 0.7188, 0.6, 0.7187, 0.425, 0.6875, 0.45, 0.6875, 0.45, 0.7188, 0.425, 0.7188, 0.525, 0.6875, 0.55, 0.6875, 0.55, 0.7187, 0.525, 0.7188, 0.4, 0.6562, 0.425, 0.6562, 0.425, 0.6875, 0.4, 0.6875, 0.45, 0.6563, 0.475, 0.6563, 0.475, 0.6875, 0.45, 0.6875, 0.575, 0.6562, 0.6, 0.6562, 0.6, 0.6875, 0.575, 0.6875, 0.375, 0.625, 0.4, 0.625, 0.4, 0.6562, 0.375, 0.6562, 0.425, 0.625, 0.45, 0.625, 0.45, 0.6563, 0.425, 0.6562, 0.525, 0.625, 0.55, 0.625, 0.55, 0.6562, 0.525, 0.6562, 0.4, 0.5938, 0.425, 0.5938, 0.425, 0.625, 0.4, 0.625, 0.45, 0.5938, 0.475, 0.5938, 0.475, 0.625, 0.45, 0.625, 0.575, 0.5938, 0.6, 0.5938, 0.6, 0.625, 0.575, 0.625, 0.375, 0.5625, 0.4, 0.5625, 0.4, 0.5938, 0.375, 0.5938, 0.425, 0.5625, 0.45, 0.5625, 0.45, 0.5938, 0.425, 0.5938, 0.525, 0.5625, 0.55, 0.5625, 0.55, 0.5938, 0.525, 0.5938, 0.4, 0.5312, 0.425, 0.5312, 0.425, 0.5625, 0.4, 0.5625, 0.45, 0.5312, 0.475, 0.5312, 0.475, 0.5625, 0.45, 0.5625, 0.575, 0.5312, 0.6, 0.5312, 0.6, 0.5625, 0.575, 0.5625, 0.375, 0.5, 0.4, 0.5, 0.4, 0.5312, 0.375, 0.5312, 0.425, 0.5, 0.45, 0.5, 0.45, 0.5312, 0.425, 0.5312, 0.475, 0.5, 0.5, 0.5, 0.5, 0.5312, 0.475, 0.5312, 0.525, 0.5, 0.55, 0.5, 0.55, 0.5312, 0.525, 0.5312, 0.375, 0.7188, 0.4, 0.7188, 0.4, 0.75, 0.375, 0.75, 0.45, 0.7188, 0.475, 0.7188, 0.475, 0.75, 0.45, 0.75, 0.5, 0.7188, 0.525, 0.7188, 0.525, 0.75, 0.5, 0.75, 0.575, 0.7187, 0.6, 0.7187, 0.6, 0.75, 0.575, 0.75, 0.6, 0.5625, 0.625, 0.5625, 0.625, 0.5625, 0.6, 0.5625, 0.6, 0.6562, 0.6, 0.625, 0.6, 0.625, 0.6, 0.6562, 0.45, 0.7188, 0.425, 0.7188, 0.425, 0.7188, 0.45, 0.7188, 0.375, 0.5312, 0.375, 0.5, 0.375, 0.5, 0.375, 0.5312, 0.6, 0.5625, 0.575, 0.5625, 0.575, 0.5625, 0.6, 0.5625, 0.4, 0.625, 0.4, 0.5938, 0.4, 0.5938, 0.4, 0.625, 0.575, 0.75, 0.575, 0.7187, 0.575, 0.7187, 0.575, 0.75, 0.425, 0.5938, 0.425, 0.625, 0.425, 0.625, 0.425, 0.5938, 0.6, 0.7187, 0.6, 0.75, 0.6, 0.75, 0.6, 0.7187, 0.525, 0.5625, 0.55, 0.5625, 0.55, 0.5625, 0.525, 0.5625, 0.45, 0.625, 0.45, 0.5938, 0.45, 0.5938, 0.45, 0.625, 0.475, 0.5938, 0.475, 0.625, 0.475, 0.625, 0.475, 0.5938, 0.475, 0.5625, 0.45, 0.5625, 0.45, 0.5625, 0.475, 0.5625, 0.6, 0.5, 0.625, 0.5, 0.625, 0.5, 0.6, 0.5, 0.425, 0.5625, 0.45, 0.5625, 0.45, 0.5625, 0.425, 0.5625, 0.425, 0.5625, 0.4, 0.5625, 0.4, 0.5625, 0.425, 0.5625, 0.575, 0.625, 0.575, 0.5938, 0.575, 0.5938, 0.575, 0.625, 0.625, 0.5, 0.625, 0.5312, 0.625, 0.5312, 0.625, 0.5, 0.625, 0.5938, 0.6, 0.5938, 0.6, 0.5938, 0.625, 0.5938, 0.525, 0.5, 0.55, 0.5, 0.55, 0.5, 0.525, 0.5, 0.6, 0.5938, 0.6, 0.625, 0.6, 0.625, 0.6, 0.5938, 0.575, 0.5938, 0.6, 0.5938, 0.6, 0.5938, 0.575, 0.5938, 0.4, 0.5625, 0.4, 0.5938, 0.4, 0.5938, 0.4, 0.5625, 0.625, 0.5625, 0.625, 0.5938, 0.625, 0.5938, 0.625, 0.5625, 0.475, 0.5, 0.5, 0.5, 0.5, 0.5, 0.475, 0.5, 0.425, 0.5938, 0.425, 0.5625, 0.425, 0.5625, 0.425, 0.5938, 0.55, 0.5938, 0.525, 0.5938, 0.525, 0.5938, 0.55, 0.5938, 0.45, 0.5625, 0.45, 0.5938, 0.45, 0.5938, 0.45, 0.5625, 0.625, 0.625, 0.625, 0.6562, 0.625, 0.6562, 0.625, 0.625, 0.425, 0.5, 0.45, 0.5, 0.45, 0.5, 0.425, 0.5, 0.625, 0.6875, 0.625, 0.7188, 0.625, 0.7188, 0.625, 0.6875, 0.45, 0.5938, 0.475, 0.5938, 0.475, 0.5938, 0.45, 0.5938, 0.525, 0.5938, 0.525, 0.5625, 0.525, 0.5625, 0.525, 0.5938, 0.45, 0.5938, 0.425, 0.5938, 0.425, 0.5938, 0.45, 0.5938, 0.55, 0.5625, 0.55, 0.5938, 0.55, 0.5938, 0.55, 0.5625, 0.4, 0.5938, 0.425, 0.5938, 0.425, 0.5938, 0.4, 0.5938, 0.6, 0.625, 0.625, 0.625, 0.625, 0.625, 0.6, 0.625, 0.6, 0.5938, 0.6, 0.5625, 0.6, 0.5625, 0.6, 0.5938, 0.6, 0.625, 0.575, 0.625, 0.575, 0.625, 0.6, 0.625, 0.4, 0.5625, 0.4, 0.5312, 0.4, 0.5312, 0.4, 0.5625, 0.425, 0.5312, 0.425, 0.5625, 0.425, 0.5625, 0.425, 0.5312, 0.525, 0.625, 0.55, 0.625, 0.55, 0.625, 0.525, 0.625, 0.45, 0.5625, 0.45, 0.5312, 0.45, 0.5312, 0.45, 0.5625, 0.475, 0.5312, 0.475, 0.5625, 0.475, 0.5625, 0.475, 0.5312, 0.375, 0.75, 0.375, 0.7188, 0.375, 0.7188, 0.375, 0.75, 0.475, 0.625, 0.45, 0.625, 0.45, 0.625, 0.475, 0.625, 0.425, 0.625, 0.45, 0.625, 0.45, 0.625, 0.425, 0.625, 0.6, 0.75, 0.575, 0.75, 0.575, 0.75, 0.6, 0.75, 0.375, 0.6562, 0.375, 0.625, 0.375, 0.625, 0.375, 0.6562, 0.425, 0.625, 0.4, 0.625, 0.4, 0.625, 0.425, 0.625, 0.575, 0.5625, 0.575, 0.5312, 0.575, 0.5312, 0.575, 0.5625, 0.425, 0.7188, 0.425, 0.6875, 0.425, 0.6875, 0.425, 0.7188, 0.625, 0.6562, 0.6, 0.6562, 0.6, 0.6562, 0.625, 0.6562, 0.6, 0.5312, 0.6, 0.5625, 0.6, 0.5625, 0.6, 0.5312, 0.375, 0.5938, 0.375, 0.5625, 0.375, 0.5625, 0.375, 0.5938, 0.45, 0.6875, 0.45, 0.7188, 0.45, 0.7188, 0.45, 0.6875, 0.575, 0.6562, 0.6, 0.6562, 0.6, 0.6562, 0.575, 0.6562, 0.4, 0.5, 0.4, 0.5312, 0.4, 0.5312, 0.4, 0.5, 0.525, 0.75, 0.5, 0.75, 0.5, 0.75, 0.525, 0.75, 0.425, 0.5312, 0.425, 0.5, 0.425, 0.5, 0.425, 0.5312, 0.4, 0.5312, 0.375, 0.5312, 0.375, 0.5312, 0.4, 0.5312, 0.55, 0.6562, 0.525, 0.6562, 0.525, 0.6562, 0.55, 0.6562, 0.45, 0.5, 0.45, 0.5312, 0.45, 0.5312, 0.45, 0.5, 0.475, 0.75, 0.45, 0.75, 0.45, 0.75, 0.475, 0.75, 0.375, 0.5625, 0.4, 0.5625, 0.4, 0.5625, 0.375, 0.5625, 0.525, 0.7188, 0.525, 0.6875, 0.525, 0.6875, 0.525, 0.7188, 0.475, 0.5312, 0.475, 0.5, 0.475, 0.5, 0.475, 0.5312, 0.4, 0.5938, 0.375, 0.5938, 0.375, 0.5938, 0.4, 0.5938, 0.55, 0.6875, 0.55, 0.7187, 0.55, 0.7187, 0.55, 0.6875, 0.5, 0.5, 0.5, 0.5312, 0.5, 0.5312, 0.5, 0.5, 0.375, 0.625, 0.4, 0.625, 0.4, 0.625, 0.375, 0.625, 0.45, 0.6563, 0.475, 0.6563, 0.475, 0.6563, 0.45, 0.6563, 0.525, 0.5312, 0.525, 0.5, 0.525, 0.5, 0.525, 0.5312, 0.4, 0.6562, 0.375, 0.6562, 0.375, 0.6562, 0.4, 0.6562, 0.6, 0.7187, 0.6, 0.6875, 0.6, 0.6875, 0.6, 0.7187, 0.45, 0.6563, 0.425, 0.6562, 0.425, 0.6562, 0.45, 0.6563, 0.55, 0.5, 0.55, 0.5312, 0.55, 0.5312, 0.55, 0.5, 0.4, 0.6875, 0.4, 0.6562, 0.4, 0.6562, 0.4, 0.6875, 0.4, 0.6562, 0.425, 0.6562, 0.425, 0.6562, 0.4, 0.6562, 0.375, 0.7188, 0.4, 0.7188, 0.4, 0.7188, 0.375, 0.7188, 0.425, 0.6562, 0.425, 0.6875, 0.425, 0.6875, 0.425, 0.6562, 0.6, 0.6875, 0.625, 0.6875, 0.625, 0.6875, 0.6, 0.6875, 0.6, 0.5312, 0.6, 0.5, 0.6, 0.5, 0.6, 0.5312, 0.45, 0.6875, 0.45, 0.6563, 0.45, 0.6563, 0.45, 0.6875, 0.6, 0.6875, 0.575, 0.6875, 0.575, 0.6875, 0.6, 0.6875, 0.475, 0.6563, 0.475, 0.6875, 0.475, 0.6875, 0.475, 0.6563, 0.525, 0.6875, 0.55, 0.6875, 0.55, 0.6875, 0.525, 0.6875])
me_cube.materials.append(mat_material)
me_cube.use_mirror_vertex_groups = False
me_cube.update()

# ---- objects
ob_cube = bpy.data.objects.new('Cube', me_cube)

# ---- transforms, parenting, visibility, modifiers, constraints
ob_cube.location = (0.0, 0.0, 0.0)
ob_cube.scale = (5.318, 5.318, 5.318)
ob_cube.lock_rotations_4d = False
ob_cube.empty_display_type = 'ARROWS'
ob_cube.lineart.crease_threshold = 0.0

# ---- collection membership
col_collection.objects.link(ob_cube)

# ---- scene / render settings (as saved in the file)
scene.frame_start = 1; scene.frame_end = 250; scene.frame_set(1)
scene.render.engine = 'BLENDER_EEVEE_NEXT'
scene.cycles.sampling_pattern = 'TABULATED_SOBOL'
scene.view_settings.view_transform = 'Filmic'
bpy.context.view_layer.update()

# ---- added for rendering (the .blend has no active camera and no usable light): camera, sun
cam_auto = bpy.data.cameras.new('AutoCamera')
cam_auto.lens = 50.0
cam_auto.sensor_width = 36.0
cam_auto.clip_end = 1000.0
ob_auto_camera = bpy.data.objects.new('AutoCamera', cam_auto)
scene.collection.objects.link(ob_auto_camera)
ob_auto_camera.location = (14.3984, -16.9967, 11.3311)
ob_auto_camera.rotation_euler = (1.09748, -7.21219e-08, 0.694738)
scene.camera = ob_auto_camera
light_auto_sun = bpy.data.lights.new('AutoSun', 'SUN')
light_auto_sun.energy = 3.0
light_auto_sun.angle = 0.0523599
ob_auto_sun = bpy.data.objects.new('AutoSun', light_auto_sun)
scene.collection.objects.link(ob_auto_sun)
ob_auto_sun.rotation_euler = (0.872665, 0.174533, 0.523599)
bpy.context.view_layer.update()
